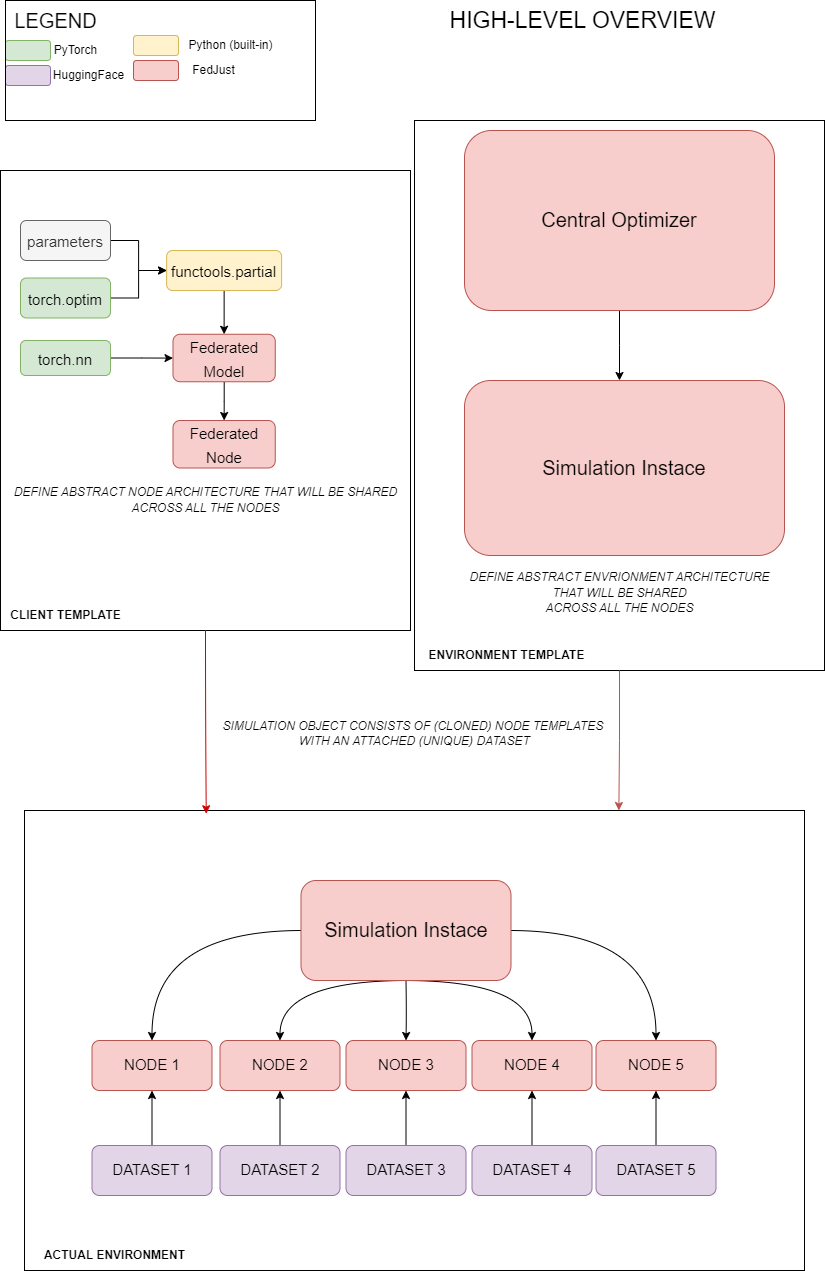

The diagram above was exported from draw.io. Its source (the exported page's mxGraphModel, read from the mxfile embedded in the PNG):
<mxGraphModel dx="1434" dy="836" grid="1" gridSize="10" guides="1" tooltips="1" connect="1" arrows="1" fold="1" page="1" pageScale="1" pageWidth="827" pageHeight="1169" math="0" shadow="0">
  <root>
    <mxCell id="0" />
    <mxCell id="1" parent="0" />
    <mxCell id="VW96R46CH2rZdywcjsgU-20" value="LEGEND" style="text;html=1;align=center;verticalAlign=middle;resizable=0;points=[];autosize=1;strokeColor=none;fillColor=none;fontSize=20;fontFamily=Helvetica;" parent="1" vertex="1">
      <mxGeometry width="110" height="40" as="geometry" />
    </mxCell>
    <mxCell id="VW96R46CH2rZdywcjsgU-21" value="" style="whiteSpace=wrap;html=1;hachureGap=4;fontFamily=Architects Daughter;fontSource=https%3A%2F%2Ffonts.googleapis.com%2Fcss%3Ffamily%3DArchitects%2BDaughter;fontSize=20;fillColor=#d5e8d4;strokeColor=#82b366;rounded=1;" parent="1" vertex="1">
      <mxGeometry x="5" y="40" width="45" height="20" as="geometry" />
    </mxCell>
    <mxCell id="VW96R46CH2rZdywcjsgU-23" value="PyTorch" style="text;html=1;align=center;verticalAlign=middle;resizable=0;points=[];autosize=1;strokeColor=none;fillColor=none;" parent="1" vertex="1">
      <mxGeometry x="40" y="35" width="70" height="30" as="geometry" />
    </mxCell>
    <mxCell id="VW96R46CH2rZdywcjsgU-24" value="" style="whiteSpace=wrap;html=1;hachureGap=4;fontFamily=Architects Daughter;fontSource=https%3A%2F%2Ffonts.googleapis.com%2Fcss%3Ffamily%3DArchitects%2BDaughter;fontSize=20;fillColor=#e1d5e7;strokeColor=#9673a6;rounded=1;" parent="1" vertex="1">
      <mxGeometry x="5" y="65" width="45" height="20" as="geometry" />
    </mxCell>
    <mxCell id="VW96R46CH2rZdywcjsgU-25" value="HuggingFace" style="text;html=1;align=center;verticalAlign=middle;resizable=0;points=[];autosize=1;strokeColor=none;fillColor=none;" parent="1" vertex="1">
      <mxGeometry x="43" y="60" width="90" height="30" as="geometry" />
    </mxCell>
    <mxCell id="VW96R46CH2rZdywcjsgU-26" value="" style="whiteSpace=wrap;html=1;hachureGap=4;fontFamily=Architects Daughter;fontSource=https%3A%2F%2Ffonts.googleapis.com%2Fcss%3Ffamily%3DArchitects%2BDaughter;fontSize=20;fillColor=#fff2cc;strokeColor=#d6b656;rounded=1;" parent="1" vertex="1">
      <mxGeometry x="133" y="35" width="45" height="20" as="geometry" />
    </mxCell>
    <mxCell id="VW96R46CH2rZdywcjsgU-27" value="Python (built-in)" style="text;html=1;align=center;verticalAlign=middle;resizable=0;points=[];autosize=1;strokeColor=none;fillColor=none;" parent="1" vertex="1">
      <mxGeometry x="175" y="30" width="110" height="30" as="geometry" />
    </mxCell>
    <mxCell id="VW96R46CH2rZdywcjsgU-28" value="" style="whiteSpace=wrap;html=1;hachureGap=4;fontFamily=Architects Daughter;fontSource=https%3A%2F%2Ffonts.googleapis.com%2Fcss%3Ffamily%3DArchitects%2BDaughter;fontSize=20;fillColor=#f8cecc;strokeColor=#b85450;rounded=1;" parent="1" vertex="1">
      <mxGeometry x="133" y="60" width="45" height="20" as="geometry" />
    </mxCell>
    <mxCell id="VW96R46CH2rZdywcjsgU-29" value="FedJust" style="text;html=1;align=center;verticalAlign=middle;resizable=0;points=[];autosize=1;strokeColor=none;fillColor=none;" parent="1" vertex="1">
      <mxGeometry x="178" y="55" width="70" height="30" as="geometry" />
    </mxCell>
    <mxCell id="VW96R46CH2rZdywcjsgU-30" value="" style="rounded=0;whiteSpace=wrap;html=1;fillColor=none;" parent="1" vertex="1">
      <mxGeometry x="5" width="310" height="120" as="geometry" />
    </mxCell>
    <mxCell id="VW96R46CH2rZdywcjsgU-33" value="HIGH-LEVEL OVERVIEW" style="text;html=1;align=center;verticalAlign=middle;resizable=0;points=[];autosize=1;strokeColor=none;fillColor=none;fontSize=23;" parent="1" vertex="1">
      <mxGeometry x="437" width="290" height="40" as="geometry" />
    </mxCell>
    <mxCell id="uj3UfMLfnTMcM5z-rH1y-38" style="edgeStyle=orthogonalEdgeStyle;rounded=0;orthogonalLoop=1;jettySize=auto;html=1;entryX=0.5;entryY=0;entryDx=0;entryDy=0;" edge="1" parent="1" source="uj3UfMLfnTMcM5z-rH1y-3" target="uj3UfMLfnTMcM5z-rH1y-36">
      <mxGeometry relative="1" as="geometry" />
    </mxCell>
    <mxCell id="uj3UfMLfnTMcM5z-rH1y-3" value="&lt;font style=&quot;font-size: 15px;&quot; face=&quot;Helvetica&quot;&gt;Federated Model&lt;/font&gt;" style="rounded=1;whiteSpace=wrap;html=1;hachureGap=4;fontFamily=Architects Daughter;fontSource=https%3A%2F%2Ffonts.googleapis.com%2Fcss%3Ffamily%3DArchitects%2BDaughter;fontSize=20;fillColor=#f8cecc;strokeColor=#b85450;" vertex="1" parent="1">
      <mxGeometry x="172.5" y="333.75" width="102.25" height="47.5" as="geometry" />
    </mxCell>
    <mxCell id="uj3UfMLfnTMcM5z-rH1y-24" style="edgeStyle=orthogonalEdgeStyle;rounded=0;orthogonalLoop=1;jettySize=auto;html=1;entryX=0.5;entryY=0;entryDx=0;entryDy=0;" edge="1" parent="1" source="uj3UfMLfnTMcM5z-rH1y-4" target="uj3UfMLfnTMcM5z-rH1y-3">
      <mxGeometry relative="1" as="geometry" />
    </mxCell>
    <mxCell id="uj3UfMLfnTMcM5z-rH1y-4" value="&lt;font style=&quot;font-size: 15px;&quot; face=&quot;Helvetica&quot;&gt;functools.partial&lt;/font&gt;" style="rounded=1;whiteSpace=wrap;html=1;hachureGap=4;fontFamily=Architects Daughter;fontSource=https%3A%2F%2Ffonts.googleapis.com%2Fcss%3Ffamily%3DArchitects%2BDaughter;fontSize=20;fillColor=#fff2cc;strokeColor=#d6b656;" vertex="1" parent="1">
      <mxGeometry x="166.13" y="250" width="115" height="40" as="geometry" />
    </mxCell>
    <mxCell id="uj3UfMLfnTMcM5z-rH1y-22" style="edgeStyle=orthogonalEdgeStyle;rounded=0;orthogonalLoop=1;jettySize=auto;html=1;entryX=0;entryY=0.5;entryDx=0;entryDy=0;" edge="1" parent="1" source="uj3UfMLfnTMcM5z-rH1y-6" target="uj3UfMLfnTMcM5z-rH1y-4">
      <mxGeometry relative="1" as="geometry" />
    </mxCell>
    <mxCell id="uj3UfMLfnTMcM5z-rH1y-6" value="&lt;font style=&quot;font-size: 15px;&quot; face=&quot;Helvetica&quot;&gt;torch.optim&lt;/font&gt;" style="whiteSpace=wrap;html=1;hachureGap=4;fontFamily=Architects Daughter;fontSource=https%3A%2F%2Ffonts.googleapis.com%2Fcss%3Ffamily%3DArchitects%2BDaughter;fontSize=20;fillColor=#d5e8d4;strokeColor=#82b366;rounded=1;" vertex="1" parent="1">
      <mxGeometry x="20" y="277.5" width="90" height="40" as="geometry" />
    </mxCell>
    <mxCell id="uj3UfMLfnTMcM5z-rH1y-28" style="edgeStyle=orthogonalEdgeStyle;rounded=0;orthogonalLoop=1;jettySize=auto;html=1;entryX=0;entryY=0.5;entryDx=0;entryDy=0;" edge="1" parent="1" source="uj3UfMLfnTMcM5z-rH1y-8" target="uj3UfMLfnTMcM5z-rH1y-4">
      <mxGeometry relative="1" as="geometry" />
    </mxCell>
    <mxCell id="uj3UfMLfnTMcM5z-rH1y-8" value="&lt;font style=&quot;font-size: 15px;&quot; face=&quot;Helvetica&quot;&gt;parameters&lt;/font&gt;" style="whiteSpace=wrap;html=1;hachureGap=4;fontFamily=Architects Daughter;fontSource=https%3A%2F%2Ffonts.googleapis.com%2Fcss%3Ffamily%3DArchitects%2BDaughter;fontSize=20;fillColor=#f5f5f5;strokeColor=#666666;fontColor=#333333;rounded=1;" vertex="1" parent="1">
      <mxGeometry x="20" y="220" width="90" height="40" as="geometry" />
    </mxCell>
    <mxCell id="uj3UfMLfnTMcM5z-rH1y-35" style="edgeStyle=orthogonalEdgeStyle;rounded=0;orthogonalLoop=1;jettySize=auto;html=1;" edge="1" parent="1" source="uj3UfMLfnTMcM5z-rH1y-10" target="uj3UfMLfnTMcM5z-rH1y-3">
      <mxGeometry relative="1" as="geometry" />
    </mxCell>
    <mxCell id="uj3UfMLfnTMcM5z-rH1y-10" value="&lt;font style=&quot;font-size: 15px;&quot; face=&quot;Helvetica&quot;&gt;torch.nn&lt;/font&gt;" style="rounded=1;whiteSpace=wrap;html=1;hachureGap=4;fontFamily=Architects Daughter;fontSource=https%3A%2F%2Ffonts.googleapis.com%2Fcss%3Ffamily%3DArchitects%2BDaughter;fontSize=20;fillColor=#d5e8d4;strokeColor=#82b366;" vertex="1" parent="1">
      <mxGeometry x="20" y="340" width="90" height="35" as="geometry" />
    </mxCell>
    <mxCell id="uj3UfMLfnTMcM5z-rH1y-12" value="&lt;font face=&quot;Helvetica&quot; style=&quot;font-size: 12px;&quot;&gt;&lt;span style=&quot;font-size: 12px;&quot;&gt;&lt;i style=&quot;font-size: 12px;&quot;&gt;DEFINE ABSTRACT NODE ARCHITECTURE THAT WILL BE SHARED&lt;br style=&quot;font-size: 12px;&quot;&gt;ACROSS ALL THE NODES&lt;br style=&quot;font-size: 12px;&quot;&gt;&lt;/i&gt;&lt;/span&gt;&lt;/font&gt;" style="text;html=1;align=center;verticalAlign=middle;resizable=0;points=[];autosize=1;strokeColor=none;fillColor=none;fontSize=12;fontFamily=Architects Daughter;" vertex="1" parent="1">
      <mxGeometry y="480" width="410" height="40" as="geometry" />
    </mxCell>
    <mxCell id="uj3UfMLfnTMcM5z-rH1y-33" style="edgeStyle=orthogonalEdgeStyle;rounded=0;orthogonalLoop=1;jettySize=auto;html=1;" edge="1" parent="1" source="uj3UfMLfnTMcM5z-rH1y-31">
      <mxGeometry relative="1" as="geometry">
        <mxPoint x="619" y="380" as="targetPoint" />
      </mxGeometry>
    </mxCell>
    <mxCell id="uj3UfMLfnTMcM5z-rH1y-31" value="&lt;font face=&quot;Helvetica&quot;&gt;Central Optimizer&lt;/font&gt;" style="rounded=1;whiteSpace=wrap;html=1;hachureGap=4;fontFamily=Architects Daughter;fontSource=https%3A%2F%2Ffonts.googleapis.com%2Fcss%3Ffamily%3DArchitects%2BDaughter;fontSize=20;fillColor=#f8cecc;strokeColor=#b85450;" vertex="1" parent="1">
      <mxGeometry x="464" y="130" width="310" height="180" as="geometry" />
    </mxCell>
    <mxCell id="uj3UfMLfnTMcM5z-rH1y-32" value="&lt;font face=&quot;Helvetica&quot;&gt;Simulation Instace&lt;/font&gt;" style="rounded=1;whiteSpace=wrap;html=1;hachureGap=4;fontFamily=Architects Daughter;fontSource=https%3A%2F%2Ffonts.googleapis.com%2Fcss%3Ffamily%3DArchitects%2BDaughter;fontSize=20;fillColor=#f8cecc;strokeColor=#b85450;" vertex="1" parent="1">
      <mxGeometry x="464" y="380" width="320" height="175" as="geometry" />
    </mxCell>
    <mxCell id="uj3UfMLfnTMcM5z-rH1y-34" value="&lt;font face=&quot;Helvetica&quot; style=&quot;font-size: 12px;&quot;&gt;&lt;span style=&quot;font-size: 12px;&quot;&gt;&lt;i style=&quot;font-size: 12px;&quot;&gt;DEFINE ABSTRACT ENVRIONMENT ARCHITECTURE &lt;br&gt;THAT WILL BE SHARED&lt;br style=&quot;font-size: 12px;&quot;&gt;ACROSS ALL THE NODES&lt;br style=&quot;font-size: 12px;&quot;&gt;&lt;/i&gt;&lt;/span&gt;&lt;/font&gt;" style="text;html=1;align=center;verticalAlign=middle;resizable=0;points=[];autosize=1;strokeColor=none;fillColor=none;fontSize=12;fontFamily=Architects Daughter;" vertex="1" parent="1">
      <mxGeometry x="459" y="562.5" width="320" height="60" as="geometry" />
    </mxCell>
    <mxCell id="uj3UfMLfnTMcM5z-rH1y-36" value="&lt;font style=&quot;font-size: 15px;&quot; face=&quot;Helvetica&quot;&gt;Federated Node&lt;/font&gt;" style="rounded=1;whiteSpace=wrap;html=1;hachureGap=4;fontFamily=Architects Daughter;fontSource=https%3A%2F%2Ffonts.googleapis.com%2Fcss%3Ffamily%3DArchitects%2BDaughter;fontSize=20;fillColor=#f8cecc;strokeColor=#b85450;" vertex="1" parent="1">
      <mxGeometry x="172.5" y="420" width="102.25" height="47.5" as="geometry" />
    </mxCell>
    <mxCell id="uj3UfMLfnTMcM5z-rH1y-40" value="" style="rounded=0;whiteSpace=wrap;html=1;labelBorderColor=default;labelBackgroundColor=none;fillColor=none;" vertex="1" parent="1">
      <mxGeometry y="170" width="410" height="460" as="geometry" />
    </mxCell>
    <mxCell id="uj3UfMLfnTMcM5z-rH1y-41" value="CLIENT TEMPLATE" style="text;html=1;align=center;verticalAlign=middle;resizable=0;points=[];autosize=1;strokeColor=none;fillColor=none;fontStyle=1" vertex="1" parent="1">
      <mxGeometry y="600" width="130" height="30" as="geometry" />
    </mxCell>
    <mxCell id="uj3UfMLfnTMcM5z-rH1y-42" value="" style="rounded=0;whiteSpace=wrap;html=1;labelBorderColor=default;labelBackgroundColor=none;fillColor=none;" vertex="1" parent="1">
      <mxGeometry x="414" y="120" width="410" height="550" as="geometry" />
    </mxCell>
    <mxCell id="uj3UfMLfnTMcM5z-rH1y-43" value="ENVIRONMENT TEMPLATE" style="text;html=1;align=center;verticalAlign=middle;resizable=0;points=[];autosize=1;strokeColor=none;fillColor=none;fontStyle=1" vertex="1" parent="1">
      <mxGeometry x="415.5" y="640" width="180" height="30" as="geometry" />
    </mxCell>
    <mxCell id="uj3UfMLfnTMcM5z-rH1y-57" value="&lt;font face=&quot;Helvetica&quot;&gt;&lt;span style=&quot;font-size: 12px;&quot;&gt;&lt;i&gt;&lt;br&gt;&lt;/i&gt;&lt;/span&gt;&lt;/font&gt;" style="text;html=1;align=center;verticalAlign=middle;resizable=0;points=[];autosize=1;strokeColor=none;fillColor=none;fontSize=20;fontFamily=Architects Daughter;" vertex="1" parent="1">
      <mxGeometry x="84.5" y="1130" width="20" height="40" as="geometry" />
    </mxCell>
    <mxCell id="uj3UfMLfnTMcM5z-rH1y-58" value="&lt;font face=&quot;Helvetica&quot; style=&quot;font-size: 15px;&quot;&gt;NODE 2&lt;/font&gt;" style="rounded=1;whiteSpace=wrap;html=1;hachureGap=4;fontFamily=Architects Daughter;fontSource=https%3A%2F%2Ffonts.googleapis.com%2Fcss%3Ffamily%3DArchitects%2BDaughter;fontSize=15;fillColor=#f8cecc;strokeColor=#b85450;" vertex="1" parent="1">
      <mxGeometry x="219.5" y="1040" width="120" height="50" as="geometry" />
    </mxCell>
    <mxCell id="uj3UfMLfnTMcM5z-rH1y-59" value="&lt;font face=&quot;Helvetica&quot; style=&quot;font-size: 15px;&quot;&gt;NODE 5&lt;/font&gt;" style="rounded=1;whiteSpace=wrap;html=1;hachureGap=4;fontFamily=Architects Daughter;fontSource=https%3A%2F%2Ffonts.googleapis.com%2Fcss%3Ffamily%3DArchitects%2BDaughter;fontSize=15;fillColor=#f8cecc;strokeColor=#b85450;" vertex="1" parent="1">
      <mxGeometry x="595.5" y="1040" width="120" height="50" as="geometry" />
    </mxCell>
    <mxCell id="uj3UfMLfnTMcM5z-rH1y-60" value="&lt;font face=&quot;Helvetica&quot; style=&quot;font-size: 15px;&quot;&gt;NODE 4&lt;/font&gt;" style="rounded=1;whiteSpace=wrap;html=1;hachureGap=4;fontFamily=Architects Daughter;fontSource=https%3A%2F%2Ffonts.googleapis.com%2Fcss%3Ffamily%3DArchitects%2BDaughter;fontSize=15;fillColor=#f8cecc;strokeColor=#b85450;" vertex="1" parent="1">
      <mxGeometry x="471.5" y="1040" width="120" height="50" as="geometry" />
    </mxCell>
    <mxCell id="uj3UfMLfnTMcM5z-rH1y-61" value="&lt;font face=&quot;Helvetica&quot; style=&quot;font-size: 15px;&quot;&gt;NODE 1&lt;/font&gt;" style="rounded=1;whiteSpace=wrap;html=1;hachureGap=4;fontFamily=Architects Daughter;fontSource=https%3A%2F%2Ffonts.googleapis.com%2Fcss%3Ffamily%3DArchitects%2BDaughter;fontSize=15;fillColor=#f8cecc;strokeColor=#b85450;" vertex="1" parent="1">
      <mxGeometry x="91.5" y="1040" width="120" height="50" as="geometry" />
    </mxCell>
    <mxCell id="uj3UfMLfnTMcM5z-rH1y-62" value="&lt;font face=&quot;Helvetica&quot; style=&quot;font-size: 15px;&quot;&gt;NODE 3&lt;/font&gt;" style="rounded=1;whiteSpace=wrap;html=1;hachureGap=4;fontFamily=Architects Daughter;fontSource=https%3A%2F%2Ffonts.googleapis.com%2Fcss%3Ffamily%3DArchitects%2BDaughter;fontSize=15;fillColor=#f8cecc;strokeColor=#b85450;" vertex="1" parent="1">
      <mxGeometry x="345.5" y="1040" width="120" height="50" as="geometry" />
    </mxCell>
    <mxCell id="uj3UfMLfnTMcM5z-rH1y-63" style="edgeStyle=orthogonalEdgeStyle;rounded=0;orthogonalLoop=1;jettySize=auto;html=1;entryX=0.5;entryY=1;entryDx=0;entryDy=0;" edge="1" parent="1" source="uj3UfMLfnTMcM5z-rH1y-64" target="uj3UfMLfnTMcM5z-rH1y-61">
      <mxGeometry relative="1" as="geometry" />
    </mxCell>
    <mxCell id="uj3UfMLfnTMcM5z-rH1y-64" value="&lt;font face=&quot;Helvetica&quot; style=&quot;font-size: 15px;&quot;&gt;DATASET 1&lt;/font&gt;" style="rounded=1;whiteSpace=wrap;html=1;hachureGap=4;fontFamily=Architects Daughter;fontSource=https%3A%2F%2Ffonts.googleapis.com%2Fcss%3Ffamily%3DArchitects%2BDaughter;fontSize=15;fillColor=#e1d5e7;strokeColor=#9673a6;" vertex="1" parent="1">
      <mxGeometry x="91.5" y="1145" width="120" height="50" as="geometry" />
    </mxCell>
    <mxCell id="uj3UfMLfnTMcM5z-rH1y-65" style="edgeStyle=orthogonalEdgeStyle;rounded=0;orthogonalLoop=1;jettySize=auto;html=1;entryX=0.5;entryY=1;entryDx=0;entryDy=0;" edge="1" parent="1" source="uj3UfMLfnTMcM5z-rH1y-66" target="uj3UfMLfnTMcM5z-rH1y-58">
      <mxGeometry relative="1" as="geometry" />
    </mxCell>
    <mxCell id="uj3UfMLfnTMcM5z-rH1y-66" value="&lt;font face=&quot;Helvetica&quot; style=&quot;font-size: 15px;&quot;&gt;DATASET 2&lt;/font&gt;" style="rounded=1;whiteSpace=wrap;html=1;hachureGap=4;fontFamily=Architects Daughter;fontSource=https%3A%2F%2Ffonts.googleapis.com%2Fcss%3Ffamily%3DArchitects%2BDaughter;fontSize=15;fillColor=#e1d5e7;strokeColor=#9673a6;" vertex="1" parent="1">
      <mxGeometry x="219.5" y="1145" width="120" height="50" as="geometry" />
    </mxCell>
    <mxCell id="uj3UfMLfnTMcM5z-rH1y-67" value="" style="edgeStyle=orthogonalEdgeStyle;rounded=0;orthogonalLoop=1;jettySize=auto;html=1;" edge="1" parent="1" source="uj3UfMLfnTMcM5z-rH1y-68" target="uj3UfMLfnTMcM5z-rH1y-62">
      <mxGeometry relative="1" as="geometry" />
    </mxCell>
    <mxCell id="uj3UfMLfnTMcM5z-rH1y-68" value="&lt;font face=&quot;Helvetica&quot; style=&quot;font-size: 15px;&quot;&gt;DATASET 3&lt;/font&gt;" style="rounded=1;whiteSpace=wrap;html=1;hachureGap=4;fontFamily=Architects Daughter;fontSource=https%3A%2F%2Ffonts.googleapis.com%2Fcss%3Ffamily%3DArchitects%2BDaughter;fontSize=15;fillColor=#e1d5e7;strokeColor=#9673a6;" vertex="1" parent="1">
      <mxGeometry x="345.5" y="1145" width="120" height="50" as="geometry" />
    </mxCell>
    <mxCell id="uj3UfMLfnTMcM5z-rH1y-69" style="edgeStyle=orthogonalEdgeStyle;rounded=0;orthogonalLoop=1;jettySize=auto;html=1;entryX=0.5;entryY=1;entryDx=0;entryDy=0;" edge="1" parent="1" source="uj3UfMLfnTMcM5z-rH1y-70" target="uj3UfMLfnTMcM5z-rH1y-60">
      <mxGeometry relative="1" as="geometry" />
    </mxCell>
    <mxCell id="uj3UfMLfnTMcM5z-rH1y-70" value="&lt;font face=&quot;Helvetica&quot; style=&quot;font-size: 15px;&quot;&gt;DATASET 4&lt;/font&gt;" style="rounded=1;whiteSpace=wrap;html=1;hachureGap=4;fontFamily=Architects Daughter;fontSource=https%3A%2F%2Ffonts.googleapis.com%2Fcss%3Ffamily%3DArchitects%2BDaughter;fontSize=15;fillColor=#e1d5e7;strokeColor=#9673a6;" vertex="1" parent="1">
      <mxGeometry x="471.5" y="1145" width="120" height="50" as="geometry" />
    </mxCell>
    <mxCell id="uj3UfMLfnTMcM5z-rH1y-71" value="" style="edgeStyle=orthogonalEdgeStyle;rounded=0;orthogonalLoop=1;jettySize=auto;html=1;" edge="1" parent="1" source="uj3UfMLfnTMcM5z-rH1y-72" target="uj3UfMLfnTMcM5z-rH1y-59">
      <mxGeometry relative="1" as="geometry" />
    </mxCell>
    <mxCell id="uj3UfMLfnTMcM5z-rH1y-72" value="&lt;font face=&quot;Helvetica&quot; style=&quot;font-size: 15px;&quot;&gt;DATASET 5&lt;/font&gt;" style="rounded=1;whiteSpace=wrap;html=1;hachureGap=4;fontFamily=Architects Daughter;fontSource=https%3A%2F%2Ffonts.googleapis.com%2Fcss%3Ffamily%3DArchitects%2BDaughter;fontSize=15;fillColor=#e1d5e7;strokeColor=#9673a6;" vertex="1" parent="1">
      <mxGeometry x="595.5" y="1145" width="120" height="50" as="geometry" />
    </mxCell>
    <mxCell id="uj3UfMLfnTMcM5z-rH1y-74" style="edgeStyle=orthogonalEdgeStyle;rounded=0;orthogonalLoop=1;jettySize=auto;html=1;entryX=0.5;entryY=0;entryDx=0;entryDy=0;curved=1;" edge="1" parent="1" target="uj3UfMLfnTMcM5z-rH1y-61">
      <mxGeometry relative="1" as="geometry">
        <mxPoint x="300.5" y="930" as="sourcePoint" />
      </mxGeometry>
    </mxCell>
    <mxCell id="uj3UfMLfnTMcM5z-rH1y-75" style="edgeStyle=orthogonalEdgeStyle;rounded=0;orthogonalLoop=1;jettySize=auto;html=1;curved=1;" edge="1" parent="1" target="uj3UfMLfnTMcM5z-rH1y-62">
      <mxGeometry relative="1" as="geometry">
        <mxPoint x="405.5" y="980" as="sourcePoint" />
      </mxGeometry>
    </mxCell>
    <mxCell id="uj3UfMLfnTMcM5z-rH1y-76" style="edgeStyle=orthogonalEdgeStyle;rounded=0;orthogonalLoop=1;jettySize=auto;html=1;curved=1;" edge="1" parent="1" target="uj3UfMLfnTMcM5z-rH1y-58">
      <mxGeometry relative="1" as="geometry">
        <mxPoint x="405.5" y="980" as="sourcePoint" />
      </mxGeometry>
    </mxCell>
    <mxCell id="uj3UfMLfnTMcM5z-rH1y-77" style="edgeStyle=orthogonalEdgeStyle;rounded=0;orthogonalLoop=1;jettySize=auto;html=1;curved=1;" edge="1" parent="1" target="uj3UfMLfnTMcM5z-rH1y-60">
      <mxGeometry relative="1" as="geometry">
        <mxPoint x="405.5" y="980" as="sourcePoint" />
      </mxGeometry>
    </mxCell>
    <mxCell id="uj3UfMLfnTMcM5z-rH1y-78" style="edgeStyle=orthogonalEdgeStyle;rounded=0;orthogonalLoop=1;jettySize=auto;html=1;curved=1;" edge="1" parent="1" target="uj3UfMLfnTMcM5z-rH1y-59">
      <mxGeometry relative="1" as="geometry">
        <mxPoint x="510.5" y="930" as="sourcePoint" />
      </mxGeometry>
    </mxCell>
    <mxCell id="uj3UfMLfnTMcM5z-rH1y-73" value="&lt;font face=&quot;Helvetica&quot;&gt;Simulation Instace&lt;/font&gt;" style="rounded=1;whiteSpace=wrap;html=1;hachureGap=4;fontFamily=Architects Daughter;fontSource=https%3A%2F%2Ffonts.googleapis.com%2Fcss%3Ffamily%3DArchitects%2BDaughter;fontSize=20;fillColor=#f8cecc;strokeColor=#b85450;" vertex="1" parent="1">
      <mxGeometry x="300.5" y="880" width="210" height="100" as="geometry" />
    </mxCell>
    <mxCell id="uj3UfMLfnTMcM5z-rH1y-80" value="" style="rounded=0;whiteSpace=wrap;html=1;labelBorderColor=default;labelBackgroundColor=none;fillColor=none;" vertex="1" parent="1">
      <mxGeometry x="24" y="810" width="780" height="460" as="geometry" />
    </mxCell>
    <mxCell id="uj3UfMLfnTMcM5z-rH1y-82" value="ACTUAL ENVIRONMENT" style="text;html=1;align=center;verticalAlign=middle;resizable=0;points=[];autosize=1;strokeColor=none;fillColor=none;fontStyle=1" vertex="1" parent="1">
      <mxGeometry x="34" y="1240" width="160" height="30" as="geometry" />
    </mxCell>
    <mxCell id="uj3UfMLfnTMcM5z-rH1y-83" style="edgeStyle=orthogonalEdgeStyle;rounded=0;orthogonalLoop=1;jettySize=auto;html=1;entryX=0.233;entryY=0.007;entryDx=0;entryDy=0;entryPerimeter=0;curved=1;strokeColor=#CC0000;" edge="1" parent="1" source="uj3UfMLfnTMcM5z-rH1y-40" target="uj3UfMLfnTMcM5z-rH1y-80">
      <mxGeometry relative="1" as="geometry" />
    </mxCell>
    <mxCell id="uj3UfMLfnTMcM5z-rH1y-84" style="edgeStyle=orthogonalEdgeStyle;rounded=0;orthogonalLoop=1;jettySize=auto;html=1;entryX=0.762;entryY=0;entryDx=0;entryDy=0;entryPerimeter=0;fillColor=#f8cecc;strokeColor=#b85450;" edge="1" parent="1" source="uj3UfMLfnTMcM5z-rH1y-42" target="uj3UfMLfnTMcM5z-rH1y-80">
      <mxGeometry relative="1" as="geometry" />
    </mxCell>
    <mxCell id="uj3UfMLfnTMcM5z-rH1y-85" value="&lt;i&gt;SIMULATION OBJECT CONSISTS OF (CLONED) NODE TEMPLATES&amp;nbsp;&lt;br&gt;WITH AN ATTACHED (UNIQUE) DATASET&lt;br&gt;&lt;/i&gt;" style="text;html=1;align=center;verticalAlign=middle;resizable=0;points=[];autosize=1;strokeColor=none;fillColor=none;" vertex="1" parent="1">
      <mxGeometry x="209" y="713" width="410" height="40" as="geometry" />
    </mxCell>
  </root>
</mxGraphModel>